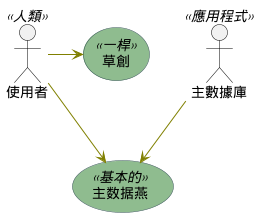

The diagram above was rendered by PlantUML. Its source (embedded in the PNG):
@startuml

skinparam usecaseBackgroundColor DarkSeaGreen
skinparam usecaseArrowColor Olive
skinparam actorBorderColor black
skinparam usecaseBorderColor DarkSlateGray

使用者 << 人類 >>
"主數據庫" as 數據庫 << 應用程式 >>
(草創) << 一桿 >>
"主数据燕" as (贏余) << 基本的 >>

使用者 -> (草創)
使用者 --> (贏余)

數據庫  --> (贏余)
@enduml